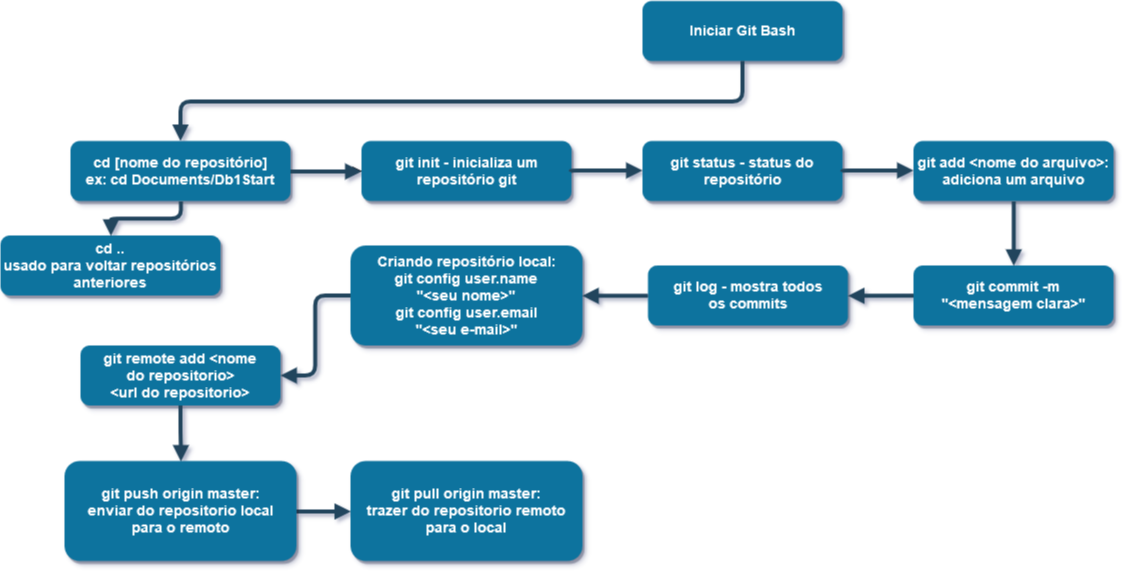

The diagram above was exported from draw.io. Its source (the exported page's mxGraphModel, read from the mxfile embedded in the PNG):
<mxGraphModel dx="1111" dy="744" grid="1" gridSize="10" guides="1" tooltips="1" connect="1" arrows="1" fold="1" page="1" pageScale="1.5" pageWidth="1169" pageHeight="827" background="#ffffff" math="0" shadow="1">
  <root>
    <mxCell id="0" />
    <mxCell id="1" parent="0" />
    <mxCell id="2" value="Iniciar Git Bash" style="rounded=1;fillColor=#10739E;strokeColor=none;shadow=1;gradientColor=none;fontStyle=1;fontColor=#FFFFFF;fontSize=14;" parent="1" vertex="1">
      <mxGeometry x="672" y="205.5" width="200" height="60" as="geometry" />
    </mxCell>
    <mxCell id="KQGak_GbevwRPG96ngS9-68" value="" style="edgeStyle=none;rounded=1;orthogonalLoop=1;jettySize=auto;html=1;" edge="1" parent="1" source="3" target="4">
      <mxGeometry relative="1" as="geometry" />
    </mxCell>
    <mxCell id="3" value="cd [nome do repositório]&#10;ex: cd Documents/Db1Start" style="rounded=1;fillColor=#10739E;strokeColor=none;shadow=1;gradientColor=none;fontStyle=1;fontColor=#FFFFFF;fontSize=14;" parent="1" vertex="1">
      <mxGeometry x="100" y="345.5" width="220" height="60" as="geometry" />
    </mxCell>
    <mxCell id="4" value="git init - inicializa um &#10;repositório git" style="rounded=1;fillColor=#10739E;strokeColor=none;shadow=1;gradientColor=none;fontStyle=1;fontColor=#FFFFFF;fontSize=14;" parent="1" vertex="1">
      <mxGeometry x="391" y="345.5" width="210" height="60" as="geometry" />
    </mxCell>
    <mxCell id="5" value="git status - status do &#10;repositório" style="rounded=1;fillColor=#10739E;strokeColor=none;shadow=1;gradientColor=none;fontStyle=1;fontColor=#FFFFFF;fontSize=14;" parent="1" vertex="1">
      <mxGeometry x="672" y="345.5" width="200" height="60" as="geometry" />
    </mxCell>
    <mxCell id="6" value="git add &lt;nome do arquivo&gt;: &#10;adiciona um arquivo" style="rounded=1;fillColor=#10739E;strokeColor=none;shadow=1;gradientColor=none;fontStyle=1;fontColor=#FFFFFF;fontSize=14;" parent="1" vertex="1">
      <mxGeometry x="943" y="345.5" width="200" height="60" as="geometry" />
    </mxCell>
    <mxCell id="8" value="git commit -m &#10;&quot;&lt;mensagem clara&gt;&quot;" style="rounded=1;fillColor=#10739E;strokeColor=none;shadow=1;gradientColor=none;fontStyle=1;fontColor=#FFFFFF;fontSize=14;" parent="1" vertex="1">
      <mxGeometry x="943" y="470" width="200" height="60" as="geometry" />
    </mxCell>
    <mxCell id="9" value="Criando repositório local:&#10;git config user.name&#10; &quot;&lt;seu nome&gt;&quot;&#10;git config user.email &#10;&quot;&lt;seu e-mail&gt;&quot;" style="rounded=1;fillColor=#10739E;strokeColor=none;shadow=1;gradientColor=none;fontStyle=1;fontColor=#FFFFFF;fontSize=14;" parent="1" vertex="1">
      <mxGeometry x="380" y="450" width="232" height="100" as="geometry" />
    </mxCell>
    <mxCell id="10" value="git remote add &lt;nome &#10;do repositorio&gt;&#10; &lt;url do repositorio&gt;" style="rounded=1;fillColor=#10739E;strokeColor=none;shadow=1;gradientColor=none;fontStyle=1;fontColor=#FFFFFF;fontSize=14;" parent="1" vertex="1">
      <mxGeometry x="110" y="550" width="200" height="60" as="geometry" />
    </mxCell>
    <mxCell id="13" value="git log - mostra todos &#10;os commits" style="rounded=1;fillColor=#10739E;strokeColor=none;shadow=1;gradientColor=none;fontStyle=1;fontColor=#FFFFFF;fontSize=14;" parent="1" vertex="1">
      <mxGeometry x="677.5" y="470" width="200" height="60" as="geometry" />
    </mxCell>
    <mxCell id="29" value="" style="edgeStyle=elbowEdgeStyle;elbow=vertical;strokeWidth=4;endArrow=block;endFill=1;fontStyle=1;strokeColor=#23445D;rounded=1;" parent="1" source="2" target="3" edge="1">
      <mxGeometry x="22" y="165.5" width="100" height="100" as="geometry">
        <mxPoint x="22" y="265.5" as="sourcePoint" />
        <mxPoint x="122" y="165.5" as="targetPoint" />
      </mxGeometry>
    </mxCell>
    <mxCell id="30" value="" style="edgeStyle=elbowEdgeStyle;elbow=vertical;strokeWidth=4;endArrow=block;endFill=1;fontStyle=1;strokeColor=#23445D;exitX=1;exitY=0.5;exitDx=0;exitDy=0;" parent="1" source="4" target="5" edge="1">
      <mxGeometry x="22" y="165.5" width="100" height="100" as="geometry">
        <mxPoint x="22" y="265.5" as="sourcePoint" />
        <mxPoint x="122" y="165.5" as="targetPoint" />
        <Array as="points">
          <mxPoint x="650" y="375" />
          <mxPoint x="710" y="376" />
        </Array>
      </mxGeometry>
    </mxCell>
    <mxCell id="31" value="" style="edgeStyle=elbowEdgeStyle;elbow=vertical;strokeWidth=4;endArrow=block;endFill=1;fontStyle=1;strokeColor=#23445D;" parent="1" source="3" target="4" edge="1">
      <mxGeometry x="22" y="165.5" width="100" height="100" as="geometry">
        <mxPoint x="22" y="265.5" as="sourcePoint" />
        <mxPoint x="122" y="165.5" as="targetPoint" />
      </mxGeometry>
    </mxCell>
    <mxCell id="32" value="" style="edgeStyle=elbowEdgeStyle;elbow=vertical;strokeWidth=4;endArrow=block;endFill=1;fontStyle=1;strokeColor=#23445D;exitX=1;exitY=0.5;exitDx=0;exitDy=0;" parent="1" source="5" target="6" edge="1">
      <mxGeometry x="22" y="165.5" width="100" height="100" as="geometry">
        <mxPoint x="22" y="265.5" as="sourcePoint" />
        <mxPoint x="122" y="165.5" as="targetPoint" />
        <Array as="points">
          <mxPoint x="1020" y="375" />
          <mxPoint x="560" y="420" />
        </Array>
      </mxGeometry>
    </mxCell>
    <mxCell id="34" value="" style="elbow=vertical;strokeWidth=4;endArrow=block;endFill=1;fontStyle=1;strokeColor=#23445D;exitX=0.5;exitY=1;exitDx=0;exitDy=0;entryX=0.5;entryY=0;entryDx=0;entryDy=0;" parent="1" source="6" target="8" edge="1">
      <mxGeometry x="22" y="165.5" width="100" height="100" as="geometry">
        <mxPoint x="380" y="420" as="sourcePoint" />
        <mxPoint x="122" y="165.5" as="targetPoint" />
      </mxGeometry>
    </mxCell>
    <mxCell id="38" value="" style="elbow=vertical;strokeWidth=4;endArrow=block;endFill=1;fontStyle=1;strokeColor=#23445D;entryX=1;entryY=0.5;entryDx=0;entryDy=0;" parent="1" source="8" target="13" edge="1">
      <mxGeometry x="62" y="165.5" width="100" height="100" as="geometry">
        <mxPoint x="62" y="265.5" as="sourcePoint" />
        <mxPoint x="162" y="165.5" as="targetPoint" />
      </mxGeometry>
    </mxCell>
    <mxCell id="39" value="" style="edgeStyle=elbowEdgeStyle;elbow=vertical;strokeWidth=4;endArrow=block;endFill=1;fontStyle=1;strokeColor=#23445D;" parent="1" source="9" target="10" edge="1">
      <mxGeometry x="62" y="175.5" width="100" height="100" as="geometry">
        <mxPoint x="62" y="275.5" as="sourcePoint" />
        <mxPoint x="162" y="175.5" as="targetPoint" />
      </mxGeometry>
    </mxCell>
    <mxCell id="40" value="" style="edgeStyle=elbowEdgeStyle;elbow=vertical;strokeWidth=4;endArrow=block;endFill=1;fontStyle=1;strokeColor=#23445D;entryX=0.5;entryY=0;entryDx=0;entryDy=0;" parent="1" source="10" target="KQGak_GbevwRPG96ngS9-60" edge="1">
      <mxGeometry x="62" y="185.5" width="100" height="100" as="geometry">
        <mxPoint x="62" y="285.5" as="sourcePoint" />
        <mxPoint x="210" y="670" as="targetPoint" />
      </mxGeometry>
    </mxCell>
    <mxCell id="41" value="" style="elbow=vertical;strokeWidth=4;endArrow=block;endFill=1;fontStyle=1;strokeColor=#23445D;exitX=1;exitY=0.5;exitDx=0;exitDy=0;entryX=0;entryY=0.5;entryDx=0;entryDy=0;" parent="1" source="KQGak_GbevwRPG96ngS9-60" target="KQGak_GbevwRPG96ngS9-62" edge="1">
      <mxGeometry x="62" y="195.5" width="100" height="100" as="geometry">
        <mxPoint x="210" y="730" as="sourcePoint" />
        <mxPoint x="396" y="716" as="targetPoint" />
      </mxGeometry>
    </mxCell>
    <mxCell id="43" value="" style="edgeStyle=elbowEdgeStyle;elbow=vertical;strokeWidth=4;endArrow=block;endFill=1;fontStyle=1;strokeColor=#23445D;" parent="1" source="14" edge="1">
      <mxGeometry x="62" y="175.5" width="100" height="100" as="geometry">
        <mxPoint x="62" y="275.5" as="sourcePoint" />
        <mxPoint x="652" y="795.5" as="targetPoint" />
      </mxGeometry>
    </mxCell>
    <mxCell id="44" value="" style="edgeStyle=elbowEdgeStyle;elbow=vertical;strokeWidth=4;endArrow=block;endFill=1;fontStyle=1;strokeColor=#23445D;" parent="1" source="15" edge="1">
      <mxGeometry x="62" y="185.5" width="100" height="100" as="geometry">
        <mxPoint x="62" y="285.5" as="sourcePoint" />
        <mxPoint x="652" y="885.5" as="targetPoint" />
      </mxGeometry>
    </mxCell>
    <mxCell id="46" value="" style="edgeStyle=elbowEdgeStyle;elbow=vertical;strokeWidth=4;endArrow=block;endFill=1;fontStyle=1;strokeColor=#23445D;" parent="1" source="18" edge="1">
      <mxGeometry x="72" y="165.5" width="100" height="100" as="geometry">
        <mxPoint x="72" y="265.5" as="sourcePoint" />
        <mxPoint x="942" y="705.5" as="targetPoint" />
      </mxGeometry>
    </mxCell>
    <mxCell id="47" value="" style="edgeStyle=elbowEdgeStyle;elbow=vertical;strokeWidth=4;endArrow=block;endFill=1;fontStyle=1;strokeColor=#23445D;" parent="1" target="20" edge="1">
      <mxGeometry x="72" y="175.5" width="100" height="100" as="geometry">
        <mxPoint x="942" y="765.5000000000002" as="sourcePoint" />
        <mxPoint x="172" y="175.5" as="targetPoint" />
      </mxGeometry>
    </mxCell>
    <mxCell id="48" value="" style="edgeStyle=elbowEdgeStyle;elbow=vertical;strokeWidth=4;endArrow=block;endFill=1;fontStyle=1;strokeColor=#23445D;" parent="1" source="20" edge="1">
      <mxGeometry x="72" y="185.5" width="100" height="100" as="geometry">
        <mxPoint x="72" y="285.5" as="sourcePoint" />
        <mxPoint x="942" y="885.5" as="targetPoint" />
      </mxGeometry>
    </mxCell>
    <mxCell id="50" value="" style="edgeStyle=elbowEdgeStyle;elbow=vertical;strokeWidth=4;endArrow=block;endFill=1;fontStyle=1;strokeColor=#23445D;" parent="1" source="23" edge="1">
      <mxGeometry x="72" y="165.5" width="100" height="100" as="geometry">
        <mxPoint x="72" y="265.5" as="sourcePoint" />
        <mxPoint x="1192" y="705.5" as="targetPoint" />
      </mxGeometry>
    </mxCell>
    <mxCell id="51" value="" style="edgeStyle=elbowEdgeStyle;elbow=vertical;strokeWidth=4;endArrow=block;endFill=1;fontStyle=1;strokeColor=#23445D;" parent="1" source="24" edge="1">
      <mxGeometry x="72" y="175.5" width="100" height="100" as="geometry">
        <mxPoint x="72" y="275.5" as="sourcePoint" />
        <mxPoint x="1192" y="795.5" as="targetPoint" />
      </mxGeometry>
    </mxCell>
    <mxCell id="52" value="" style="edgeStyle=elbowEdgeStyle;elbow=vertical;strokeWidth=4;endArrow=block;endFill=1;fontStyle=1;strokeColor=#23445D;" parent="1" source="25" edge="1">
      <mxGeometry x="72" y="185.5" width="100" height="100" as="geometry">
        <mxPoint x="72" y="285.5" as="sourcePoint" />
        <mxPoint x="1192" y="885.5" as="targetPoint" />
      </mxGeometry>
    </mxCell>
    <mxCell id="53" value="" style="edgeStyle=elbowEdgeStyle;elbow=vertical;strokeWidth=4;endArrow=block;endFill=1;fontStyle=1;strokeColor=#23445D;" parent="1" source="26" edge="1">
      <mxGeometry x="72" y="195.5" width="100" height="100" as="geometry">
        <mxPoint x="72" y="295.5" as="sourcePoint" />
        <mxPoint x="1192" y="975.5" as="targetPoint" />
      </mxGeometry>
    </mxCell>
    <mxCell id="KQGak_GbevwRPG96ngS9-59" value="" style="elbow=vertical;strokeWidth=4;endArrow=block;endFill=1;fontStyle=1;strokeColor=#23445D;exitX=0;exitY=0.5;exitDx=0;exitDy=0;entryX=1;entryY=0.5;entryDx=0;entryDy=0;" edge="1" parent="1" source="13" target="9">
      <mxGeometry x="-203.5" y="165" width="100" height="100" as="geometry">
        <mxPoint x="680" y="590" as="sourcePoint" />
        <mxPoint x="612" y="520" as="targetPoint" />
      </mxGeometry>
    </mxCell>
    <mxCell id="KQGak_GbevwRPG96ngS9-60" value="git push origin master: &#10;enviar do repositorio local &#10;para o remoto" style="rounded=1;fillColor=#10739E;strokeColor=none;shadow=1;gradientColor=none;fontStyle=1;fontColor=#FFFFFF;fontSize=14;" vertex="1" parent="1">
      <mxGeometry x="94" y="665.5" width="232" height="100" as="geometry" />
    </mxCell>
    <mxCell id="KQGak_GbevwRPG96ngS9-62" value="git pull origin master:&#10;trazer do repositorio remoto &#10;para o local" style="rounded=1;fillColor=#10739E;strokeColor=none;shadow=1;gradientColor=none;fontStyle=1;fontColor=#FFFFFF;fontSize=14;" vertex="1" parent="1">
      <mxGeometry x="380" y="665.5" width="232" height="100" as="geometry" />
    </mxCell>
    <mxCell id="KQGak_GbevwRPG96ngS9-66" value="&#10;cd .. &#10;usado para voltar repositórios &#10;anteriores&#10;" style="rounded=1;fillColor=#10739E;strokeColor=none;shadow=1;gradientColor=none;fontStyle=1;fontColor=#FFFFFF;fontSize=14;" vertex="1" parent="1">
      <mxGeometry x="30" y="440" width="220" height="60" as="geometry" />
    </mxCell>
    <mxCell id="KQGak_GbevwRPG96ngS9-67" value="" style="elbow=vertical;strokeWidth=4;endArrow=block;endFill=1;fontStyle=1;strokeColor=#23445D;entryX=0.5;entryY=0;entryDx=0;entryDy=0;exitX=0.5;exitY=1;exitDx=0;exitDy=0;edgeStyle=orthogonalEdgeStyle;" edge="1" parent="1" source="3" target="KQGak_GbevwRPG96ngS9-66">
      <mxGeometry x="-223.5" y="100.5" width="100" height="100" as="geometry">
        <mxPoint x="74" y="310" as="sourcePoint" />
        <mxPoint x="145.5" y="310.2352941176471" as="targetPoint" />
      </mxGeometry>
    </mxCell>
  </root>
</mxGraphModel>